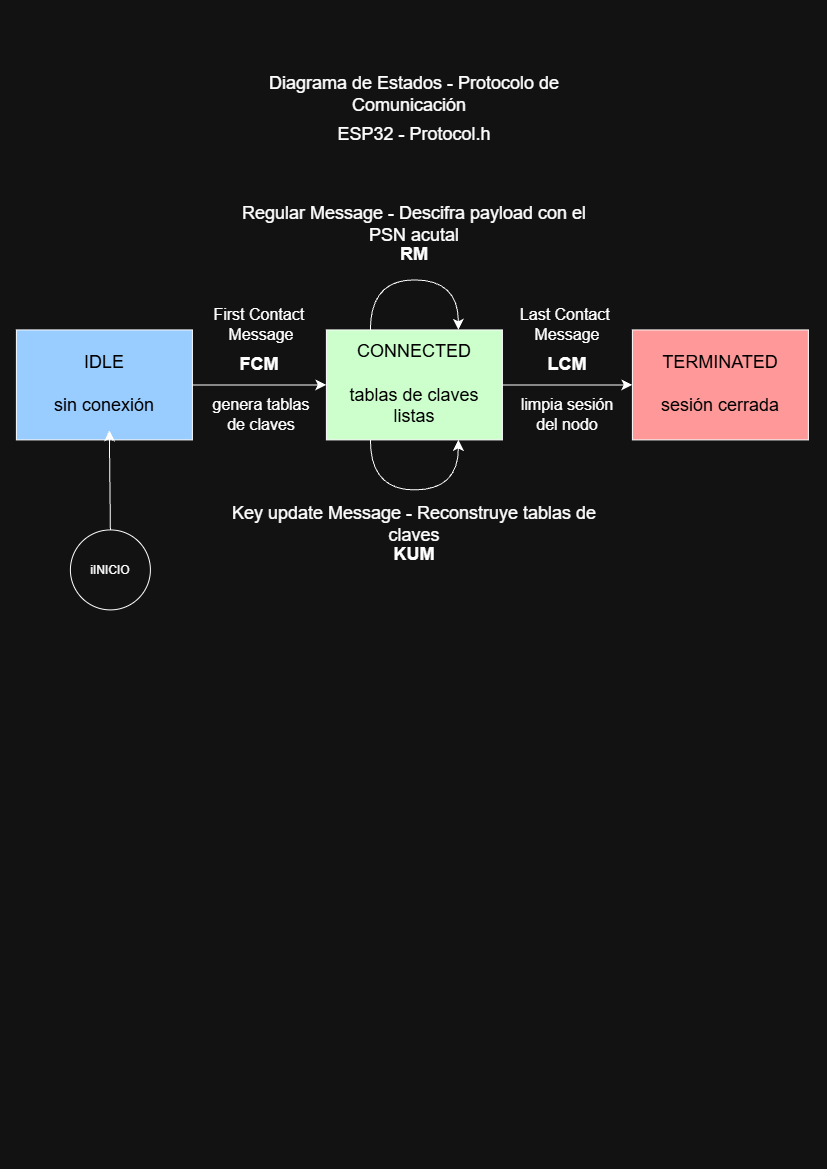

The diagram above was exported from draw.io. Its source (the exported page's mxGraphModel, read from the mxfile embedded in the PNG):
<mxGraphModel dx="1212" dy="880" grid="1" gridSize="10" guides="1" tooltips="1" connect="1" arrows="1" fold="1" page="1" pageScale="1" pageWidth="827" pageHeight="1169" math="0" shadow="0">
  <root>
    <mxCell id="0" />
    <mxCell id="1" parent="0" />
    <mxCell id="CL7dH5Lt1vBlxoiFUMs4-2" parent="1" style="text;html=1;whiteSpace=wrap;strokeColor=none;fillColor=none;align=center;verticalAlign=middle;rounded=0;fontSize=18;" value="Diagrama de Estados - Protocolo de Comunicación&amp;nbsp;&amp;nbsp;" vertex="1">
      <mxGeometry height="30" width="340" x="244" y="80" as="geometry" />
    </mxCell>
    <mxCell id="CL7dH5Lt1vBlxoiFUMs4-5" parent="1" style="text;html=1;whiteSpace=wrap;strokeColor=none;fillColor=none;align=center;verticalAlign=middle;rounded=0;fontSize=18;" value="ESP32 - Protocol.h" vertex="1">
      <mxGeometry height="30" width="176" x="326" y="120" as="geometry" />
    </mxCell>
    <mxCell id="CL7dH5Lt1vBlxoiFUMs4-6" parent="1" style="text;html=1;whiteSpace=wrap;strokeColor=none;fillColor=none;align=center;verticalAlign=middle;rounded=0;fontSize=18;" value="Regular Message - Descifra payload con el PSN acutal" vertex="1">
      <mxGeometry height="30" width="370" x="229" y="210" as="geometry" />
    </mxCell>
    <mxCell id="CL7dH5Lt1vBlxoiFUMs4-7" parent="1" style="text;html=1;whiteSpace=wrap;strokeColor=none;fillColor=none;align=center;verticalAlign=middle;rounded=0;fontSize=18;fontStyle=1" value="RM" vertex="1">
      <mxGeometry height="30" width="60" x="384" y="240" as="geometry" />
    </mxCell>
    <mxCell id="CL7dH5Lt1vBlxoiFUMs4-24" edge="1" parent="1" source="CL7dH5Lt1vBlxoiFUMs4-8" style="edgeStyle=none;curved=1;rounded=0;orthogonalLoop=1;jettySize=auto;html=1;exitX=1;exitY=0.5;exitDx=0;exitDy=0;entryX=0;entryY=0.5;entryDx=0;entryDy=0;fontSize=12;startSize=8;endSize=8;" target="CL7dH5Lt1vBlxoiFUMs4-11">
      <mxGeometry relative="1" as="geometry" />
    </mxCell>
    <mxCell id="CL7dH5Lt1vBlxoiFUMs4-8" parent="1" style="whiteSpace=wrap;html=1;fontSize=18;fillColor=light-dark(#000000,#CCFFCC);fontColor=light-dark(#000000,#000000);" value="CONNECTED&lt;div&gt;&lt;br&gt;&lt;/div&gt;&lt;div&gt;tablas de claves listas&lt;/div&gt;" vertex="1">
      <mxGeometry height="110" width="176" x="326" y="330" as="geometry" />
    </mxCell>
    <mxCell id="CL7dH5Lt1vBlxoiFUMs4-23" edge="1" parent="1" source="CL7dH5Lt1vBlxoiFUMs4-10" style="edgeStyle=none;curved=1;rounded=0;orthogonalLoop=1;jettySize=auto;html=1;exitX=1;exitY=0.5;exitDx=0;exitDy=0;entryX=0;entryY=0.5;entryDx=0;entryDy=0;fontSize=12;startSize=8;endSize=8;" target="CL7dH5Lt1vBlxoiFUMs4-8">
      <mxGeometry relative="1" as="geometry" />
    </mxCell>
    <mxCell id="CL7dH5Lt1vBlxoiFUMs4-10" parent="1" style="whiteSpace=wrap;html=1;fontSize=18;fillColor=light-dark(#FFFFFF,#99CCFF);fontColor=light-dark(#000000,#000000);" value="IDLE&lt;br&gt;&lt;div&gt;&lt;br&gt;&lt;/div&gt;&lt;div&gt;sin conexión&lt;/div&gt;" vertex="1">
      <mxGeometry height="110" width="176" x="16" y="330" as="geometry" />
    </mxCell>
    <mxCell id="CL7dH5Lt1vBlxoiFUMs4-11" parent="1" style="whiteSpace=wrap;html=1;fontSize=18;fillColor=light-dark(#FFFFFF,#FF9999);fontColor=light-dark(#000000,#000000);" value="TERMINATED&lt;br&gt;&lt;div&gt;&lt;br&gt;&lt;/div&gt;&lt;div&gt;sesión cerrada&lt;/div&gt;" vertex="1">
      <mxGeometry height="110" width="176" x="632" y="330" as="geometry" />
    </mxCell>
    <mxCell id="CL7dH5Lt1vBlxoiFUMs4-18" edge="1" parent="1" source="CL7dH5Lt1vBlxoiFUMs4-8" style="edgeStyle=orthogonalEdgeStyle;rounded=0;orthogonalLoop=1;jettySize=auto;html=1;innerLoopWaypoints=1;exitX=0.25;exitY=0;exitDx=0;exitDy=0;entryX=0.75;entryY=0;entryDx=0;entryDy=0;fontSize=12;startSize=8;endSize=8;curved=1;" target="CL7dH5Lt1vBlxoiFUMs4-8">
      <mxGeometry relative="1" as="geometry">
        <Array as="points">
          <mxPoint x="370.07" y="280" />
          <mxPoint x="458.07" y="280" />
        </Array>
      </mxGeometry>
    </mxCell>
    <mxCell id="CL7dH5Lt1vBlxoiFUMs4-19" edge="1" parent="1" source="CL7dH5Lt1vBlxoiFUMs4-8" style="edgeStyle=orthogonalEdgeStyle;curved=1;rounded=0;orthogonalLoop=1;jettySize=auto;html=1;innerLoopWaypoints=1;exitX=0.25;exitY=1;exitDx=0;exitDy=0;entryX=0.75;entryY=1;entryDx=0;entryDy=0;fontSize=12;startSize=8;endSize=8;" target="CL7dH5Lt1vBlxoiFUMs4-8">
      <mxGeometry relative="1" as="geometry">
        <Array as="points">
          <mxPoint x="370.07" y="490" />
          <mxPoint x="458.07" y="490" />
        </Array>
      </mxGeometry>
    </mxCell>
    <mxCell id="CL7dH5Lt1vBlxoiFUMs4-20" parent="1" style="text;html=1;whiteSpace=wrap;strokeColor=none;fillColor=none;align=center;verticalAlign=middle;rounded=0;fontSize=18;" value="Key update Message - Reconstruye tablas de claves" vertex="1">
      <mxGeometry height="30" width="370" x="229" y="510" as="geometry" />
    </mxCell>
    <mxCell id="CL7dH5Lt1vBlxoiFUMs4-21" parent="1" style="text;html=1;whiteSpace=wrap;strokeColor=none;fillColor=none;align=center;verticalAlign=middle;rounded=0;fontSize=18;fontStyle=1" value="KUM" vertex="1">
      <mxGeometry height="30" width="60" x="384" y="540" as="geometry" />
    </mxCell>
    <mxCell id="CL7dH5Lt1vBlxoiFUMs4-28" parent="1" style="text;html=1;whiteSpace=wrap;strokeColor=none;fillColor=none;align=center;verticalAlign=middle;rounded=0;fontSize=16;" value="First Contact&amp;nbsp; Message" vertex="1">
      <mxGeometry height="30" width="130" x="196" y="310" as="geometry" />
    </mxCell>
    <mxCell id="CL7dH5Lt1vBlxoiFUMs4-29" parent="1" style="text;html=1;whiteSpace=wrap;strokeColor=none;fillColor=none;align=center;verticalAlign=middle;rounded=0;fontSize=18;fontStyle=1" value="FCM" vertex="1">
      <mxGeometry height="30" width="60" x="229" y="350" as="geometry" />
    </mxCell>
    <mxCell id="CL7dH5Lt1vBlxoiFUMs4-33" parent="1" style="text;html=1;whiteSpace=wrap;strokeColor=none;fillColor=none;align=center;verticalAlign=middle;rounded=0;fontSize=16;" value="Last Contact&amp;nbsp; Message" vertex="1">
      <mxGeometry height="30" width="130" x="502" y="310" as="geometry" />
    </mxCell>
    <mxCell id="CL7dH5Lt1vBlxoiFUMs4-34" parent="1" style="text;html=1;whiteSpace=wrap;strokeColor=none;fillColor=none;align=center;verticalAlign=middle;rounded=0;fontSize=18;fontStyle=1" value="LCM" vertex="1">
      <mxGeometry height="30" width="60" x="537" y="350" as="geometry" />
    </mxCell>
    <mxCell id="CL7dH5Lt1vBlxoiFUMs4-35" parent="1" style="ellipse;whiteSpace=wrap;html=1;shapeInside=1;aspect=fixed;" value="iINICIO" vertex="1">
      <mxGeometry height="80" width="80" x="70" y="530" as="geometry" />
    </mxCell>
    <mxCell id="CL7dH5Lt1vBlxoiFUMs4-37" edge="1" parent="1" source="CL7dH5Lt1vBlxoiFUMs4-35" style="edgeStyle=none;curved=1;rounded=0;orthogonalLoop=1;jettySize=auto;html=1;exitX=0.5;exitY=0;exitDx=0;exitDy=0;entryX=0.528;entryY=0.913;entryDx=0;entryDy=0;entryPerimeter=0;fontSize=12;startSize=8;endSize=8;" target="CL7dH5Lt1vBlxoiFUMs4-10">
      <mxGeometry relative="1" as="geometry" />
    </mxCell>
    <mxCell id="CL7dH5Lt1vBlxoiFUMs4-38" parent="1" style="text;html=1;whiteSpace=wrap;strokeColor=none;fillColor=none;align=center;verticalAlign=middle;rounded=0;fontSize=16;" value="genera tablas de claves" vertex="1">
      <mxGeometry height="30" width="108" x="207" y="400" as="geometry" />
    </mxCell>
    <mxCell id="CL7dH5Lt1vBlxoiFUMs4-39" parent="1" style="text;html=1;whiteSpace=wrap;strokeColor=none;fillColor=none;align=center;verticalAlign=middle;rounded=0;fontSize=16;" value="limpia sesión del nodo" vertex="1">
      <mxGeometry height="30" width="108" x="513" y="400" as="geometry" />
    </mxCell>
  </root>
</mxGraphModel>